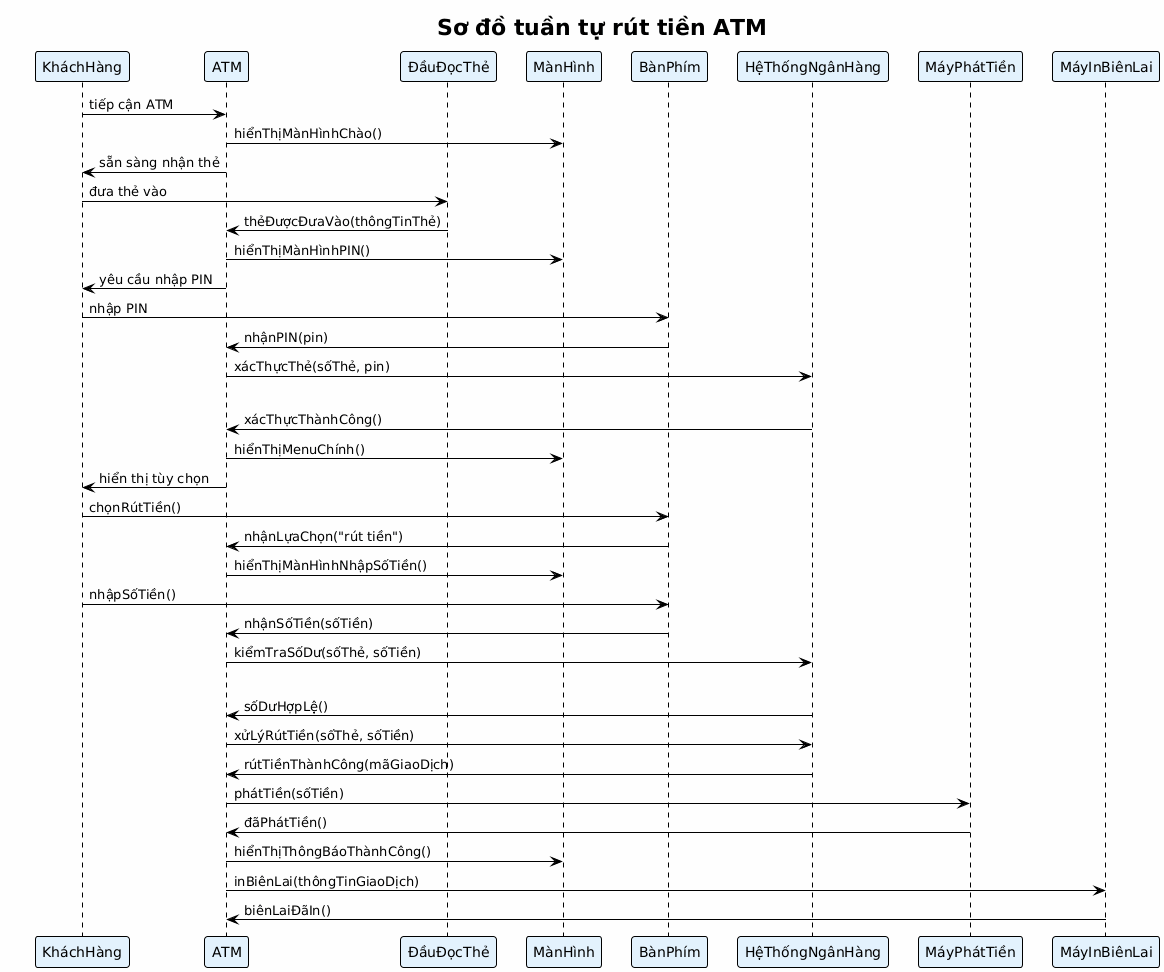

The diagram above was rendered by PlantUML. Its source (embedded in the PNG):
@startuml
!theme plain
skinparam backgroundColor #FEFEFE
skinparam participantBackgroundColor #E3F2FD
skinparam lifeline {
    BackgroundColor #BBDEFB
}

title "Sơ đồ tuần tự rút tiền ATM"

participant KháchHàng
participant ATM
participant ĐầuĐọcThẻ
participant MànHình
participant BànPhím
participant HệThốngNgânHàng
participant MáyPhátTiền
participant MáyInBiênLai

KháchHàng -> ATM: tiếp cận ATM
ATM -> MànHình: hiểnThịMànHìnhChào()
ATM -> KháchHàng: sẵn sàng nhận thẻ

KháchHàng -> ĐầuĐọcThẻ: đưa thẻ vào
ĐầuĐọcThẻ -> ATM: thẻĐượcĐưaVào(thôngTinThẻ)
ATM -> MànHình: hiểnThịMànHìnhPIN()
ATM -> KháchHàng: yêu cầu nhập PIN

KháchHàng -> BànPhím: nhập PIN
BànPhím -> ATM: nhậnPIN(pin)
ATM -> HệThốngNgânHàng: xácThựcThẻ(sốThẻ, pin)

alt Xác thực thành công
    HệThốngNgânHàng -> ATM: xácThựcThànhCông()
    ATM -> MànHình: hiểnThịMenuChính()
    ATM -> KháchHàng: hiển thị tùy chọn
    
    KháchHàng -> BànPhím: chọnRútTiền()
    BànPhím -> ATM: nhậnLựaChọn("rút tiền")
    ATM -> MànHình: hiểnThịMànHìnhNhậpSốTiền()
    
    KháchHàng -> BànPhím: nhậpSốTiền()
    BànPhím -> ATM: nhậnSốTiền(sốTiền)
    ATM -> HệThốngNgânHàng: kiểmTraSốDư(sốThẻ, sốTiền)
    
    alt Số dư đủ
        HệThốngNgânHàng -> ATM: sốDưHợpLệ()
        ATM -> HệThốngNgânHàng: xửLýRútTiền(sốThẻ, sốTiền)
        HệThốngNgânHàng -> ATM: rútTiềnThànhCông(mãGiaoDịch)
        
        ATM -> MáyPhátTiền: phátTiền(sốTiền)
        MáyPhátTiền -> ATM: đãPhátTiền()
        
        ATM -> MànHình: hiểnThịThôngBáoThànhCông()
        ATM -> MáyInBiênLai: inBiênLai(thôngTinGiaoDịch)
        MáyInBiênLai -> ATM: biênLaiĐãIn()
@enduml